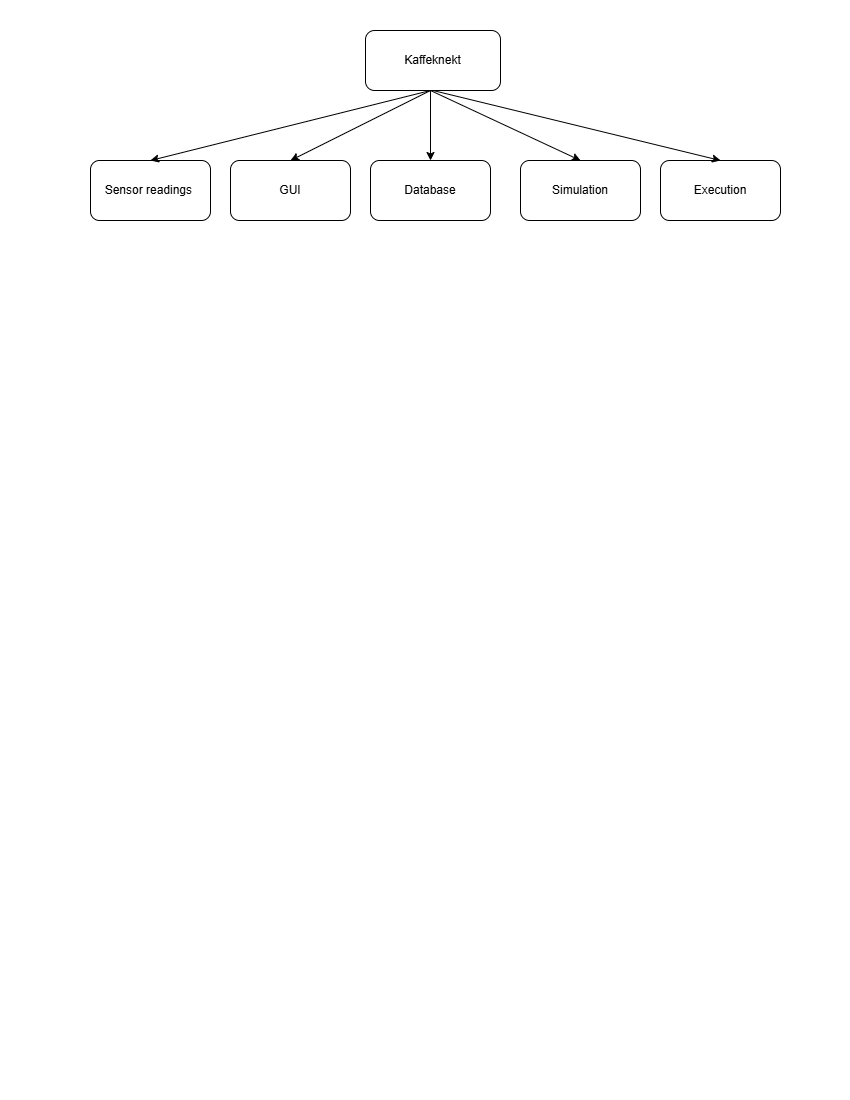

The diagram above was exported from draw.io. Its source (the exported page's mxGraphModel, read from the mxfile embedded in the PNG):
<mxGraphModel dx="1114" dy="558" grid="1" gridSize="10" guides="1" tooltips="1" connect="1" arrows="1" fold="1" page="1" pageScale="1" pageWidth="850" pageHeight="1100" math="0" shadow="0">
  <root>
    <mxCell id="0" />
    <mxCell id="1" parent="0" />
    <mxCell id="tXBx9S8LxBdpdJGvE2Zg-1" value="Kaffeknekt" style="rounded=1;whiteSpace=wrap;html=1;" vertex="1" parent="1">
      <mxGeometry x="365" y="30" width="135" height="60" as="geometry" />
    </mxCell>
    <mxCell id="tXBx9S8LxBdpdJGvE2Zg-2" value="Execution" style="rounded=1;whiteSpace=wrap;html=1;" vertex="1" parent="1">
      <mxGeometry x="660" y="160" width="120" height="60" as="geometry" />
    </mxCell>
    <mxCell id="tXBx9S8LxBdpdJGvE2Zg-3" value="GUI" style="rounded=1;whiteSpace=wrap;html=1;" vertex="1" parent="1">
      <mxGeometry x="230" y="160" width="120" height="60" as="geometry" />
    </mxCell>
    <mxCell id="tXBx9S8LxBdpdJGvE2Zg-4" value="Simulation" style="rounded=1;whiteSpace=wrap;html=1;" vertex="1" parent="1">
      <mxGeometry x="520" y="160" width="120" height="60" as="geometry" />
    </mxCell>
    <mxCell id="tXBx9S8LxBdpdJGvE2Zg-5" value="Database" style="rounded=1;whiteSpace=wrap;html=1;" vertex="1" parent="1">
      <mxGeometry x="370" y="160" width="120" height="60" as="geometry" />
    </mxCell>
    <mxCell id="tXBx9S8LxBdpdJGvE2Zg-6" value="Sensor readings&amp;nbsp;" style="rounded=1;whiteSpace=wrap;html=1;" vertex="1" parent="1">
      <mxGeometry x="90" y="160" width="120" height="60" as="geometry" />
    </mxCell>
    <mxCell id="tXBx9S8LxBdpdJGvE2Zg-7" value="" style="endArrow=classic;html=1;rounded=0;exitX=0.5;exitY=1;exitDx=0;exitDy=0;entryX=0.5;entryY=0;entryDx=0;entryDy=0;" edge="1" parent="1" source="tXBx9S8LxBdpdJGvE2Zg-1" target="tXBx9S8LxBdpdJGvE2Zg-2">
      <mxGeometry width="50" height="50" relative="1" as="geometry">
        <mxPoint x="460" y="120" as="sourcePoint" />
        <mxPoint x="510" y="70" as="targetPoint" />
      </mxGeometry>
    </mxCell>
    <mxCell id="tXBx9S8LxBdpdJGvE2Zg-8" value="" style="endArrow=classic;html=1;rounded=0;" edge="1" parent="1">
      <mxGeometry width="50" height="50" relative="1" as="geometry">
        <mxPoint x="430" y="90" as="sourcePoint" />
        <mxPoint x="580" y="160" as="targetPoint" />
      </mxGeometry>
    </mxCell>
    <mxCell id="tXBx9S8LxBdpdJGvE2Zg-9" value="" style="endArrow=classic;html=1;rounded=0;entryX=0.5;entryY=0;entryDx=0;entryDy=0;" edge="1" parent="1" target="tXBx9S8LxBdpdJGvE2Zg-5">
      <mxGeometry width="50" height="50" relative="1" as="geometry">
        <mxPoint x="430" y="90" as="sourcePoint" />
        <mxPoint x="490" y="80" as="targetPoint" />
      </mxGeometry>
    </mxCell>
    <mxCell id="tXBx9S8LxBdpdJGvE2Zg-10" value="" style="endArrow=classic;html=1;rounded=0;entryX=0.5;entryY=0;entryDx=0;entryDy=0;" edge="1" parent="1" target="tXBx9S8LxBdpdJGvE2Zg-3">
      <mxGeometry width="50" height="50" relative="1" as="geometry">
        <mxPoint x="430" y="90" as="sourcePoint" />
        <mxPoint x="490" y="60" as="targetPoint" />
      </mxGeometry>
    </mxCell>
    <mxCell id="tXBx9S8LxBdpdJGvE2Zg-11" value="" style="endArrow=classic;html=1;rounded=0;entryX=0.5;entryY=0;entryDx=0;entryDy=0;" edge="1" parent="1" target="tXBx9S8LxBdpdJGvE2Zg-6">
      <mxGeometry width="50" height="50" relative="1" as="geometry">
        <mxPoint x="430" y="90" as="sourcePoint" />
        <mxPoint x="490" y="60" as="targetPoint" />
      </mxGeometry>
    </mxCell>
  </root>
</mxGraphModel>